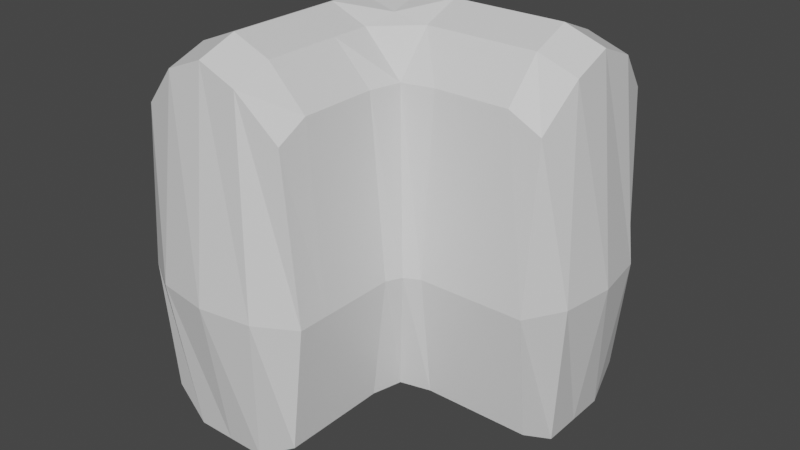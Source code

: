 # Source: L-hedge.blend  (saved by Blender 2.93.21; exported with 4.5.12 LTS)
import bpy
from mathutils import Matrix  # noqa: F401  (used for matrix-valued properties, if any)

bpy.ops.wm.read_factory_settings(use_empty=True)
scene = bpy.context.scene
scene.name = 'Scene'

# ---- collections
col_collection = bpy.data.collections.new('Collection'); scene.collection.children.link(col_collection)

# ---- materials (node trees are filled in below, after node groups)
mat_material = bpy.data.materials.new('Material')
mat_material.alpha_threshold = 0.0
mat_material.use_transparent_shadow = False
mat_material.line_color = (0.0, 0.0, 0.0, 1.0)

# ---- material node trees
mat_material.use_nodes = True; mat_material.node_tree.nodes.clear()
_N = mat_material.node_tree.nodes; _L = mat_material.node_tree.links
n0 = _N.new('ShaderNodeOutputMaterial'); n0.name = 'Material Output'; n0.location = (300, 300)
n1 = _N.new('ShaderNodeBsdfPrincipled'); n1.name = 'Principled BSDF'; n1.location = (10, 300)
n1.distribution = 'GGX'
n1.subsurface_method = 'BURLEY'
n1.inputs[2].default_value = 0.4
n1.inputs[3].default_value = 1.45
n1.inputs[27].default_value = (0.0, 0.0, 0.0, 1.0)
n1.inputs[28].default_value = 1.0
_L.new(n1.outputs[0], n0.inputs[0])
n0.is_active_output = True

# ---- world
world_world = bpy.data.worlds.new('World'); scene.world = world_world
world_world.use_nodes = True; world_world.node_tree.nodes.clear()
_N = world_world.node_tree.nodes; _L = world_world.node_tree.links
n0 = _N.new('ShaderNodeOutputWorld'); n0.name = 'World Output'; n0.location = (300, 300)
n1 = _N.new('ShaderNodeBackground'); n1.name = 'Background'; n1.location = (10, 300)
n1.inputs[0].default_value = (0.05088, 0.05088, 0.05088, 1.0)
_L.new(n1.outputs[0], n0.inputs[0])
n0.is_active_output = True
world_world.color = (0.05088, 0.05088, 0.05088)
world_world.use_sun_shadow = False
world_world.sun_shadow_jitter_overblur = 0.0

# ---- meshes
me_cube = bpy.data.meshes.new('Cube')
me_cube.from_pydata([(0.2902, 1.713, 2.013), (0.2902, 1.713, -1.987), (-1.51, 1.513, 1.813), (-1.41, 1.413, -1.987), (-1.71, -2.187, -1.987), (0.2902, -2.187, 1.798), (-1.71, -2.187, 1.798), (0.2902, -2.187, -1.987), (-1.71, -0.2866, 2.013), (0.3902, -0.3866, -1.987), (-1.71, -0.2866, -1.987), (0.3902, -0.3866, 2.013), (2.19, 1.713, 1.798), (2.19, 1.713, -1.987), (2.19, -0.2866, -1.987), (2.19, -0.2866, 1.798), (-1.71, 0.7134, 2.013), (0.2902, 0.7134, -2.287), (-1.71, 0.7134, -1.987), (0.2902, 0.7134, 2.713), (2.29, 0.7134, -2.287), (2.29, 0.7134, 2.53), (-0.7098, 1.713, -1.987), (-0.7098, 1.713, 2.013), (-0.7098, -2.287, -2.287), (-0.7098, -2.287, 2.53), (-0.7098, -0.2866, 2.713), (-0.7098, -0.2866, -2.287), (-0.6098, 0.6134, -2.287), (-0.6098, 0.6134, 2.713), (-1.71, -1.287, -1.987), (0.2902, -1.287, 2.013), (-1.71, -1.287, 2.013), (0.2902, -1.287, -1.987), (-0.7098, -1.287, 2.713), (-0.7098, -1.287, -2.287), (1.29, -0.2866, -1.987), (1.29, -0.2866, 2.013), (1.29, 1.713, 2.013), (1.29, 1.713, -1.987), (1.29, 0.7134, 2.713), (1.29, 0.7134, -2.287), (-1.21, 1.613, -1.987), (-1.21, -2.287, -2.287), (-1.21, -0.2866, -2.287), (-1.21, 0.7134, -2.287), (-1.21, 1.613, 1.913), (-1.21, -2.287, 2.33), (-1.21, -0.2866, 2.513), (-1.21, 0.7134, 2.513), (-1.21, -1.287, -2.287), (-1.21, -1.287, 2.513), (-0.2098, 1.713, 2.013), (-0.2098, -2.287, 2.33), (-0.2098, -0.2866, 2.513), (-0.2098, 0.7134, 2.713), (-0.2098, 1.713, -1.987), (-0.2098, -2.287, -2.287), (-0.2098, -0.2866, -2.287), (-0.2098, 0.7134, -2.287), (-0.2098, -1.287, 2.513), (-0.2098, -1.287, -2.287), (-1.71, 0.2, -1.987), (0.2902, 0.2, 2.513), (2.29, 0.2, 2.33), (-1.71, 0.2, 2.013), (0.2902, 0.2, -2.287), (2.29, 0.2, -2.287), (-0.7098, 0.2, -2.287), (-0.7098, 0.2, 2.713), (1.29, 0.2, -2.287), (1.29, 0.2, 2.513), (-1.21, 0.2, -2.287), (-1.21, 0.2, 2.513), (-0.1098, 0.09997, 2.613), (-0.1098, 0.09997, -2.287), (-1.61, 1.213, 1.913), (0.2902, 1.213, -2.287), (2.29, 1.213, -2.287), (-1.61, 1.213, -1.987), (0.2902, 1.213, 2.513), (2.29, 1.213, 2.33), (-0.7098, 1.213, 2.513), (-0.7098, 1.213, -2.287), (1.29, 1.213, 2.513), (1.29, 1.213, -2.287), (-1.11, 1.113, -2.287), (-1.11, 1.113, 2.413), (-0.2098, 1.213, 2.513), (-0.2098, 1.213, -2.287), (-1.71, -1.787, -1.987), (0.2902, -1.787, 2.013), (-0.7098, -1.787, 2.713), (-0.7098, -1.787, -2.287), (-1.71, -1.787, 2.013), (0.2902, -1.787, -1.987), (-1.21, -1.787, -2.287), (-1.21, -1.787, 2.513), (-0.2098, -1.787, 2.513), (-0.2098, -1.787, -2.287), (-1.71, -0.7866, 2.013), (0.2902, -0.7866, -1.987), (-1.71, -0.7866, -1.987), (0.2902, -0.7866, 2.013), (-0.7098, -0.7866, 2.713), (-0.7098, -0.7866, -2.287), (-1.21, -0.7866, 2.513), (-1.21, -0.7866, -2.287), (-0.2098, -0.7866, -2.287), (-0.2098, -0.7866, 2.513), (0.7902, -0.2866, 2.013), (0.7902, 1.713, -1.987), (0.7902, -0.2866, -1.987), (0.7902, 1.713, 2.013), (0.7902, 0.7134, 2.713), (0.7902, 0.7134, -2.287), (0.7902, 0.2, 2.513), (0.7902, 0.2, -2.287), (0.7902, 1.213, -2.287), (0.7902, 1.213, 2.513), (1.764, -0.2866, -1.987), (1.764, 1.713, 2.013), (1.764, 0.7134, 2.713), (1.764, 0.7134, -2.287), (1.764, -0.2866, 2.013), (1.764, 1.713, -1.987), (1.764, 0.2, -2.287), (1.764, 0.2, 2.513), (1.764, 1.213, 2.513), (1.764, 1.213, -2.287), (0.2902, 1.913, -0.3045), (-1.61, 1.613, -0.3045), (0.4902, -2.187, -0.3045), (-1.91, -2.187, -0.3045), (0.5902, -0.5866, -0.3045), (-1.91, -0.2866, -0.3045), (2.19, 1.913, -0.3045), (2.19, -0.4866, -0.3045), (2.59, 0.7134, -0.2996), (-1.91, 0.7134, -0.3045), (-0.7098, -2.587, -0.2996), (-0.7098, 1.913, -0.3045), (-1.91, -1.287, -0.3045), (0.4902, -1.287, -0.3045), (1.29, 1.913, -0.3045), (1.29, -0.4866, -0.3045), (-1.21, 1.813, -0.3045), (-1.41, -2.487, -0.2943), (-0.009803, -2.487, -0.2943), (-0.2098, 1.913, -0.3045), (-1.91, 0.2, -0.3045), (2.49, -2.599e-05, -0.2943), (2.49, 1.413, -0.2943), (-1.81, 1.213, -0.3045), (-1.91, -1.787, -0.3045), (0.4902, -1.787, -0.3045), (0.4902, -0.7866, -0.3045), (-1.91, -0.7866, -0.3045), (0.7902, -0.4866, -0.3045), (0.7902, 1.913, -0.3045), (1.764, 1.913, -0.3045), (1.764, -0.4866, -0.3045)], [], [(153, 76, 2, 131), (149, 52, 0, 130), (155, 91, 5, 132), (99, 95, 7, 57), (97, 94, 6, 47), (73, 65, 8, 48), (75, 66, 9, 58), (161, 120, 14, 137), (157, 100, 8, 135), (160, 121, 12, 136), (129, 125, 13, 78), (127, 124, 15, 64), (151, 64, 15, 137), (147, 47, 6, 133), (152, 81, 21, 138), (128, 122, 21, 81), (126, 123, 20, 67), (89, 77, 17, 59), (87, 76, 16, 49), (150, 65, 16, 139), (88, 82, 29, 55), (86, 83, 28, 45), (148, 53, 25, 140), (72, 68, 27, 44), (74, 69, 26, 54), (98, 92, 25, 53), (96, 93, 24, 43), (146, 46, 23, 141), (107, 105, 35, 50), (109, 104, 34, 60), (154, 94, 32, 142), (106, 100, 32, 51), (108, 101, 33, 61), (156, 103, 31, 143), (117, 115, 41, 70), (119, 114, 40, 84), (116, 110, 37, 71), (118, 111, 39, 85), (159, 113, 38, 144), (158, 112, 36, 145), (104, 106, 51, 34), (102, 107, 50, 30), (131, 2, 46, 146), (90, 96, 43, 4), (62, 72, 44, 10), (79, 86, 45, 18), (82, 87, 49, 29), (140, 25, 47, 147), (69, 73, 48, 26), (92, 97, 47, 25), (105, 108, 61, 35), (103, 109, 60, 31), (91, 98, 53, 5), (63, 74, 54, 11), (132, 5, 53, 148), (80, 88, 55, 19), (83, 89, 59, 28), (68, 75, 58, 27), (93, 99, 57, 24), (141, 23, 52, 149), (28, 59, 75, 68), (19, 55, 74, 63), (29, 49, 73, 69), (18, 45, 72, 62), (114, 116, 71, 40), (112, 117, 70, 36), (55, 29, 69, 74), (45, 28, 68, 72), (135, 8, 65, 150), (120, 126, 67, 14), (138, 21, 64, 151), (122, 127, 64, 21), (59, 17, 66, 75), (49, 16, 65, 73), (22, 56, 89, 83), (0, 52, 88, 80), (23, 46, 87, 82), (3, 42, 86, 79), (115, 118, 85, 41), (113, 119, 84, 38), (42, 22, 83, 86), (52, 23, 82, 88), (46, 2, 76, 87), (56, 1, 77, 89), (121, 128, 81, 12), (136, 12, 81, 152), (123, 129, 78, 20), (139, 16, 76, 153), (35, 61, 99, 93), (31, 60, 98, 91), (34, 51, 97, 92), (30, 50, 96, 90), (133, 6, 94, 154), (50, 35, 93, 96), (60, 34, 92, 98), (51, 32, 94, 97), (61, 33, 95, 99), (143, 31, 91, 155), (11, 54, 109, 103), (27, 58, 108, 105), (10, 44, 107, 102), (26, 48, 106, 104), (134, 11, 103, 156), (58, 9, 101, 108), (48, 8, 100, 106), (54, 26, 104, 109), (44, 27, 105, 107), (142, 32, 100, 157), (0, 80, 119, 113), (17, 77, 118, 115), (9, 66, 117, 112), (19, 63, 116, 114), (134, 9, 112, 158), (130, 0, 113, 159), (77, 1, 111, 118), (63, 11, 110, 116), (80, 19, 114, 119), (66, 17, 115, 117), (41, 85, 129, 123), (38, 84, 128, 121), (40, 71, 127, 122), (36, 70, 126, 120), (70, 41, 123, 126), (84, 40, 122, 128), (71, 37, 124, 127), (85, 39, 125, 129), (144, 38, 121, 160), (145, 36, 120, 161), (37, 145, 161, 124), (39, 144, 160, 125), (1, 130, 159, 111), (11, 134, 158, 110), (30, 142, 157, 102), (9, 134, 156, 101), (33, 143, 155, 95), (4, 133, 154, 90), (18, 139, 153, 79), (13, 136, 152, 78), (20, 138, 151, 67), (10, 135, 150, 62), (22, 141, 149, 56), (7, 132, 148, 57), (24, 140, 147, 43), (3, 131, 146, 42), (110, 158, 145, 37), (111, 159, 144, 39), (101, 156, 143, 33), (90, 154, 142, 30), (42, 146, 141, 22), (57, 148, 140, 24), (62, 150, 139, 18), (78, 152, 138, 20), (43, 147, 133, 4), (67, 151, 137, 14), (125, 160, 136, 13), (102, 157, 135, 10), (124, 161, 137, 15), (95, 155, 132, 7), (56, 149, 130, 1), (79, 153, 131, 3)])
_uv = me_cube.uv_layers.new(name='UVMap')
_uv.uv.foreach_set('vector', [0.297, 0.5357, 0.1604, 0.523, 0.1706, 0.5053, 0.2971, 0.5069, 0.3001, 0.4125, 0.1391, 0.4227, 0.1337, 0.3852, 0.3012, 0.3782, 0.6649, 0.5002, 0.6448, 0.6663, 0.6214, 0.6446, 0.6338, 0.5, 0.6296, 0.3482, 0.6501, 0.3836, 0.6275, 0.3924, 0.6029, 0.37, 0.07425, 0.753, 0.131, 0.7398, 0.1488, 0.7672, 0.09936, 0.7926, 0.08146, 0.5715, 0.137, 0.5883, 0.1304, 0.6246, 0.07003, 0.6144, 0.761, 0.2647, 0.7922, 0.282, 0.7629, 0.3425, 0.7318, 0.2825, 0.8579, 0.5039, 0.8769, 0.3859, 0.9023, 0.396, 0.8894, 0.5051, 0.2984, 0.6714, 0.1269, 0.6635, 0.1304, 0.6246, 0.2983, 0.6359, 0.3034, 0.273, 0.1361, 0.2715, 0.155, 0.2432, 0.3041, 0.2399, 0.4684, 0.2622, 0.4231, 0.2744, 0.4181, 0.2472, 0.4488, 0.2233, 0.8943, 0.7151, 0.8713, 0.6701, 0.8965, 0.649, 0.9232, 0.6872, 0.934, 0.5063, 0.9232, 0.6872, 0.8965, 0.649, 0.8894, 0.5051, 0.2975, 0.8225, 0.09936, 0.7926, 0.1488, 0.7672, 0.2974, 0.7733, 0.3056, 0.1905, 0.1073, 0.2168, 0.06445, 0.1853, 0.3107, 0.1228, 0.08065, 0.2568, 0.03049, 0.2385, 0.06445, 0.1853, 0.1073, 0.2168, 0.8989, 0.35, 0.9273, 0.3165, 0.9603, 0.3531, 0.9282, 0.3736, 0.4647, 0.441, 0.4762, 0.3962, 0.5269, 0.4045, 0.5148, 0.4606, 0.1167, 0.5048, 0.1604, 0.523, 0.1463, 0.5535, 0.09961, 0.5317, 0.2979, 0.6023, 0.137, 0.5883, 0.1463, 0.5535, 0.2972, 0.5681, 0.08275, 0.4385, 0.1, 0.4776, 0.04443, 0.5046, 0.0307, 0.4594, 0.4314, 0.5081, 0.4468, 0.4801, 0.501, 0.5079, 0.4466, 0.5362, 0.5885, 0.4991, 0.5918, 0.683, 0.5595, 0.7122, 0.5315, 0.4948, 0.4646, 0.5767, 0.5161, 0.5571, 0.5286, 0.6134, 0.4752, 0.6214, 0.7587, 0.7954, 0.731, 0.8392, 0.7013, 0.8141, 0.7285, 0.7767, 0.6187, 0.712, 0.5924, 0.7474, 0.5595, 0.7122, 0.5918, 0.683, 0.461, 0.7602, 0.507, 0.7825, 0.4726, 0.8289, 0.4423, 0.7967, 0.2977, 0.4781, 0.1608, 0.4874, 0.1473, 0.4564, 0.2988, 0.4458, 0.4782, 0.6694, 0.5315, 0.6708, 0.5251, 0.7277, 0.4735, 0.7167, 0.691, 0.7532, 0.6666, 0.7926, 0.6295, 0.7714, 0.6536, 0.7323, 0.2978, 0.7437, 0.131, 0.7398, 0.127, 0.7024, 0.2982, 0.7074, 0.06474, 0.661, 0.1269, 0.6635, 0.127, 0.7024, 0.06597, 0.7079, 0.6963, 0.3075, 0.7244, 0.3533, 0.6839, 0.3694, 0.6617, 0.3285, 0.7434, 0.4996, 0.7219, 0.6958, 0.6807, 0.6799, 0.703, 0.5, 0.8291, 0.3069, 0.8537, 0.2689, 0.8916, 0.2914, 0.8666, 0.3291, 0.06818, 0.3463, 0.01119, 0.3459, 0.01661, 0.2897, 0.07149, 0.2992, 0.8265, 0.7524, 0.7967, 0.6964, 0.8375, 0.6823, 0.8623, 0.7329, 0.4803, 0.3494, 0.4291, 0.3485, 0.4279, 0.3093, 0.4776, 0.3032, 0.3021, 0.3429, 0.131, 0.3458, 0.1321, 0.3067, 0.3027, 0.3071, 0.781, 0.5002, 0.8018, 0.3535, 0.8434, 0.3714, 0.8214, 0.502, 0.008892, 0.6586, 0.06474, 0.661, 0.06597, 0.7079, 0.01051, 0.7143, 0.4256, 0.6688, 0.4782, 0.6694, 0.4735, 0.7167, 0.4233, 0.7088, 0.2971, 0.5069, 0.1706, 0.5053, 0.1608, 0.4874, 0.2977, 0.4781, 0.4171, 0.7458, 0.461, 0.7602, 0.4423, 0.7967, 0.4119, 0.7719, 0.4171, 0.5908, 0.4646, 0.5767, 0.4752, 0.6214, 0.4235, 0.6284, 0.3986, 0.5247, 0.4314, 0.5081, 0.4466, 0.5362, 0.4064, 0.5555, 0.1, 0.4776, 0.1167, 0.5048, 0.09961, 0.5317, 0.04443, 0.5046, 0.3008, 0.8893, 0.05419, 0.8238, 0.09936, 0.7926, 0.2975, 0.8225, 0.03051, 0.5509, 0.08146, 0.5715, 0.07003, 0.6144, 0.01537, 0.6034, 0.02115, 0.7699, 0.07425, 0.753, 0.09936, 0.7926, 0.05419, 0.8238, 0.673, 0.2739, 0.6963, 0.3075, 0.6617, 0.3285, 0.6397, 0.2954, 0.7219, 0.6958, 0.691, 0.7532, 0.6536, 0.7323, 0.6807, 0.6799, 0.6448, 0.6663, 0.6187, 0.712, 0.5918, 0.683, 0.6214, 0.6446, 0.7893, 0.7754, 0.7587, 0.7954, 0.7285, 0.7767, 0.7593, 0.7051, 0.6338, 0.5, 0.6214, 0.6446, 0.5918, 0.683, 0.5885, 0.4991, 0.07191, 0.3936, 0.08275, 0.4385, 0.0307, 0.4594, 0.01449, 0.4034, 0.4468, 0.4801, 0.4647, 0.441, 0.5148, 0.4606, 0.501, 0.5079, 0.7323, 0.2244, 0.761, 0.2647, 0.7318, 0.2825, 0.7044, 0.2501, 0.6056, 0.3181, 0.6296, 0.3482, 0.6029, 0.37, 0.5737, 0.3472, 0.2988, 0.4458, 0.1473, 0.4564, 0.1391, 0.4227, 0.3001, 0.4125, 0.7601, 0.2061, 0.7883, 0.2217, 0.761, 0.2647, 0.7323, 0.2244, 0.8179, 0.8125, 0.7883, 0.8391, 0.7587, 0.7954, 0.7893, 0.7754, 0.04443, 0.5046, 0.09961, 0.5317, 0.08146, 0.5715, 0.03051, 0.5509, 0.4064, 0.5555, 0.4466, 0.5362, 0.4646, 0.5767, 0.4171, 0.5908, 0.8503, 0.7906, 0.8265, 0.7524, 0.8623, 0.7329, 0.8848, 0.7709, 0.8018, 0.3535, 0.8291, 0.3069, 0.8666, 0.3291, 0.8434, 0.3714, 0.7883, 0.8391, 0.7603, 0.8565, 0.731, 0.8392, 0.7587, 0.7954, 0.4466, 0.5362, 0.501, 0.5079, 0.5161, 0.5571, 0.4646, 0.5767, 0.2983, 0.6359, 0.1304, 0.6246, 0.137, 0.5883, 0.2979, 0.6023, 0.8769, 0.3859, 0.8989, 0.35, 0.9282, 0.3736, 0.9023, 0.396, 0.9924, 0.505, 0.954, 0.7176, 0.9232, 0.6872, 0.934, 0.5063, 0.9186, 0.7512, 0.8943, 0.7151, 0.9232, 0.6872, 0.954, 0.7176, 0.7883, 0.2217, 0.8188, 0.2464, 0.7922, 0.282, 0.761, 0.2647, 0.09961, 0.5317, 0.1463, 0.5535, 0.137, 0.5883, 0.08146, 0.5715, 0.407, 0.4607, 0.4182, 0.4261, 0.4647, 0.441, 0.4468, 0.4801, 0.1337, 0.3852, 0.1391, 0.4227, 0.08275, 0.4385, 0.07191, 0.3936, 0.1473, 0.4564, 0.1608, 0.4874, 0.1167, 0.5048, 0.1, 0.4776, 0.3988, 0.5079, 0.3989, 0.4911, 0.4314, 0.5081, 0.3986, 0.5247, 0.5315, 0.3497, 0.4803, 0.3494, 0.4776, 0.3032, 0.5276, 0.2947, 0.131, 0.3458, 0.06818, 0.3463, 0.07149, 0.2992, 0.1321, 0.3067, 0.3989, 0.4911, 0.407, 0.4607, 0.4468, 0.4801, 0.4314, 0.5081, 0.1391, 0.4227, 0.1473, 0.4564, 0.1, 0.4776, 0.08275, 0.4385, 0.1608, 0.4874, 0.1706, 0.5053, 0.1604, 0.523, 0.1167, 0.5048, 0.4182, 0.4261, 0.4261, 0.3881, 0.4762, 0.3962, 0.4647, 0.441, 0.1361, 0.2715, 0.08065, 0.2568, 0.1073, 0.2168, 0.155, 0.2432, 0.3041, 0.2399, 0.155, 0.2432, 0.1073, 0.2168, 0.3056, 0.1905, 0.5143, 0.2436, 0.4684, 0.2622, 0.4488, 0.2233, 0.4844, 0.1919, 0.2972, 0.5681, 0.1463, 0.5535, 0.1604, 0.523, 0.297, 0.5357, 0.6397, 0.2954, 0.6617, 0.3285, 0.6296, 0.3482, 0.6056, 0.3181, 0.6807, 0.6799, 0.6536, 0.7323, 0.6187, 0.712, 0.6448, 0.6663, 0.01051, 0.7143, 0.06597, 0.7079, 0.07425, 0.753, 0.02115, 0.7699, 0.4233, 0.7088, 0.4735, 0.7167, 0.461, 0.7602, 0.4171, 0.7458, 0.2974, 0.7733, 0.1488, 0.7672, 0.131, 0.7398, 0.2978, 0.7437, 0.4735, 0.7167, 0.5251, 0.7277, 0.507, 0.7825, 0.461, 0.7602, 0.6536, 0.7323, 0.6295, 0.7714, 0.5924, 0.7474, 0.6187, 0.712, 0.06597, 0.7079, 0.127, 0.7024, 0.131, 0.7398, 0.07425, 0.753, 0.6617, 0.3285, 0.6839, 0.3694, 0.6501, 0.3836, 0.6296, 0.3482, 0.703, 0.5, 0.6807, 0.6799, 0.6448, 0.6663, 0.6649, 0.5002, 0.7593, 0.7051, 0.7285, 0.7767, 0.691, 0.7532, 0.7219, 0.6958, 0.7044, 0.2501, 0.7318, 0.2825, 0.6963, 0.3075, 0.673, 0.2739, 0.4235, 0.6284, 0.4752, 0.6214, 0.4782, 0.6694, 0.4256, 0.6688, 0.01537, 0.6034, 0.07003, 0.6144, 0.06474, 0.661, 0.008892, 0.6586, 0.7622, 0.4996, 0.7593, 0.7051, 0.7219, 0.6958, 0.7434, 0.4996, 0.7318, 0.2825, 0.7629, 0.3425, 0.7244, 0.3533, 0.6963, 0.3075, 0.07003, 0.6144, 0.1304, 0.6246, 0.1269, 0.6635, 0.06474, 0.661, 0.7285, 0.7767, 0.7013, 0.8141, 0.6666, 0.7926, 0.691, 0.7532, 0.4752, 0.6214, 0.5286, 0.6134, 0.5315, 0.6708, 0.4782, 0.6694, 0.2982, 0.7074, 0.127, 0.7024, 0.1269, 0.6635, 0.2984, 0.6714, 0.1337, 0.3852, 0.07191, 0.3936, 0.06818, 0.3463, 0.131, 0.3458, 0.5269, 0.4045, 0.4762, 0.3962, 0.4803, 0.3494, 0.5315, 0.3497, 0.7629, 0.3425, 0.7922, 0.282, 0.8291, 0.3069, 0.8018, 0.3535, 0.8179, 0.8125, 0.7893, 0.7754, 0.8265, 0.7524, 0.8503, 0.7906, 0.7622, 0.4996, 0.7629, 0.3425, 0.8018, 0.3535, 0.781, 0.5002, 0.3012, 0.3782, 0.1337, 0.3852, 0.131, 0.3458, 0.3021, 0.3429, 0.4762, 0.3962, 0.4261, 0.3881, 0.4291, 0.3485, 0.4803, 0.3494, 0.7893, 0.7754, 0.7593, 0.7051, 0.7967, 0.6964, 0.8265, 0.7524, 0.07191, 0.3936, 0.01449, 0.4034, 0.01119, 0.3459, 0.06818, 0.3463, 0.7922, 0.282, 0.8188, 0.2464, 0.8537, 0.2689, 0.8291, 0.3069, 0.5276, 0.2947, 0.4776, 0.3032, 0.4684, 0.2622, 0.5143, 0.2436, 0.1321, 0.3067, 0.07149, 0.2992, 0.08065, 0.2568, 0.1361, 0.2715, 0.8848, 0.7709, 0.8623, 0.7329, 0.8943, 0.7151, 0.9186, 0.7512, 0.8434, 0.3714, 0.8666, 0.3291, 0.8989, 0.35, 0.8769, 0.3859, 0.8666, 0.3291, 0.8916, 0.2914, 0.9273, 0.3165, 0.8989, 0.35, 0.07149, 0.2992, 0.01661, 0.2897, 0.03049, 0.2385, 0.08065, 0.2568, 0.8623, 0.7329, 0.8375, 0.6823, 0.8713, 0.6701, 0.8943, 0.7151, 0.4776, 0.3032, 0.4279, 0.3093, 0.4231, 0.2744, 0.4684, 0.2622, 0.3027, 0.3071, 0.1321, 0.3067, 0.1361, 0.2715, 0.3034, 0.273, 0.8214, 0.502, 0.8434, 0.3714, 0.8769, 0.3859, 0.8579, 0.5039, 0.8375, 0.6823, 0.8214, 0.502, 0.8579, 0.5039, 0.8713, 0.6701, 0.4279, 0.3093, 0.3027, 0.3071, 0.3034, 0.273, 0.4231, 0.2744, 0.4261, 0.3881, 0.3012, 0.3782, 0.3021, 0.3429, 0.4291, 0.3485, 0.7593, 0.7051, 0.7622, 0.4996, 0.781, 0.5002, 0.7967, 0.6964, 0.4233, 0.7088, 0.2982, 0.7074, 0.2984, 0.6714, 0.4256, 0.6688, 0.7629, 0.3425, 0.7622, 0.4996, 0.7434, 0.4996, 0.7244, 0.3533, 0.6839, 0.3694, 0.703, 0.5, 0.6649, 0.5002, 0.6501, 0.3836, 0.4119, 0.7719, 0.2974, 0.7733, 0.2978, 0.7437, 0.4171, 0.7458, 0.4064, 0.5555, 0.2972, 0.5681, 0.297, 0.5357, 0.3986, 0.5247, 0.4181, 0.2472, 0.3041, 0.2399, 0.3056, 0.1905, 0.4488, 0.2233, 0.9603, 0.3531, 0.9924, 0.505, 0.934, 0.5063, 0.9282, 0.3736, 0.4235, 0.6284, 0.2983, 0.6359, 0.2979, 0.6023, 0.4171, 0.5908, 0.407, 0.4607, 0.2988, 0.4458, 0.3001, 0.4125, 0.4182, 0.4261, 0.6275, 0.3924, 0.6338, 0.5, 0.5885, 0.4991, 0.6029, 0.37, 0.4726, 0.8289, 0.3008, 0.8893, 0.2975, 0.8225, 0.4423, 0.7967, 0.3988, 0.5079, 0.2971, 0.5069, 0.2977, 0.4781, 0.3989, 0.4911, 0.7967, 0.6964, 0.781, 0.5002, 0.8214, 0.502, 0.8375, 0.6823, 0.4291, 0.3485, 0.3021, 0.3429, 0.3027, 0.3071, 0.4279, 0.3093, 0.7244, 0.3533, 0.7434, 0.4996, 0.703, 0.5, 0.6839, 0.3694, 0.4171, 0.7458, 0.2978, 0.7437, 0.2982, 0.7074, 0.4233, 0.7088, 0.3989, 0.4911, 0.2977, 0.4781, 0.2988, 0.4458, 0.407, 0.4607, 0.6029, 0.37, 0.5885, 0.4991, 0.5315, 0.4948, 0.5737, 0.3472, 0.4171, 0.5908, 0.2979, 0.6023, 0.2972, 0.5681, 0.4064, 0.5555, 0.4488, 0.2233, 0.3056, 0.1905, 0.3107, 0.1228, 0.4844, 0.1919, 0.4423, 0.7967, 0.2975, 0.8225, 0.2974, 0.7733, 0.4119, 0.7719, 0.9282, 0.3736, 0.934, 0.5063, 0.8894, 0.5051, 0.9023, 0.396, 0.4231, 0.2744, 0.3034, 0.273, 0.3041, 0.2399, 0.4181, 0.2472, 0.4256, 0.6688, 0.2984, 0.6714, 0.2983, 0.6359, 0.4235, 0.6284, 0.8713, 0.6701, 0.8579, 0.5039, 0.8894, 0.5051, 0.8965, 0.649, 0.6501, 0.3836, 0.6649, 0.5002, 0.6338, 0.5, 0.6275, 0.3924, 0.4182, 0.4261, 0.3001, 0.4125, 0.3012, 0.3782, 0.4261, 0.3881, 0.3986, 0.5247, 0.297, 0.5357, 0.2971, 0.5069, 0.3988, 0.5079])
me_cube.materials.append(mat_material)
me_cube.use_remesh_preserve_volume = False
me_cube.use_remesh_preserve_attributes = False
me_cube.use_mirror_vertex_groups = False
me_cube.update()

# ---- objects
ob_cube = bpy.data.objects.new('Cube', me_cube)

# ---- transforms, parenting, visibility, modifiers, constraints
ob_cube.location = (0.4098, -0.4134, 1.487)
ob_cube.scale = (0.64, 0.64, 0.64)
ob_cube.lock_rotations_4d = False
ob_cube.empty_display_type = 'ARROWS'
ob_cube.lineart.crease_threshold = 0.0

# ---- collection membership
col_collection.objects.link(ob_cube)

# ---- scene / render settings (as saved in the file)
scene.frame_start = 1; scene.frame_end = 250; scene.frame_set(1)
scene.render.engine = 'BLENDER_EEVEE_NEXT'
scene.cycles.use_denoising = False
scene.cycles.samples = 128
scene.cycles.sampling_pattern = 'TABULATED_SOBOL'
scene.cycles.use_adaptive_sampling = False
scene.cycles.use_light_tree = False
scene.view_settings.view_transform = 'Filmic'
bpy.context.view_layer.update()

# ---- added for rendering (the .blend has no active camera and no usable light): camera, sun
cam_auto = bpy.data.cameras.new('AutoCamera')
cam_auto.lens = 50.0
cam_auto.sensor_width = 36.0
cam_auto.clip_end = 1000.0
ob_auto_camera = bpy.data.objects.new('AutoCamera', cam_auto)
scene.collection.objects.link(ob_auto_camera)
ob_auto_camera.location = (5.41987, -6.37963, 5.45732)
ob_auto_camera.rotation_euler = (1.09748, -7.21219e-08, 0.694738)
scene.camera = ob_auto_camera
light_auto_sun = bpy.data.lights.new('AutoSun', 'SUN')
light_auto_sun.energy = 3.0
light_auto_sun.angle = 0.0523599
ob_auto_sun = bpy.data.objects.new('AutoSun', light_auto_sun)
scene.collection.objects.link(ob_auto_sun)
ob_auto_sun.rotation_euler = (0.872665, 0.174533, 0.523599)
bpy.context.view_layer.update()
